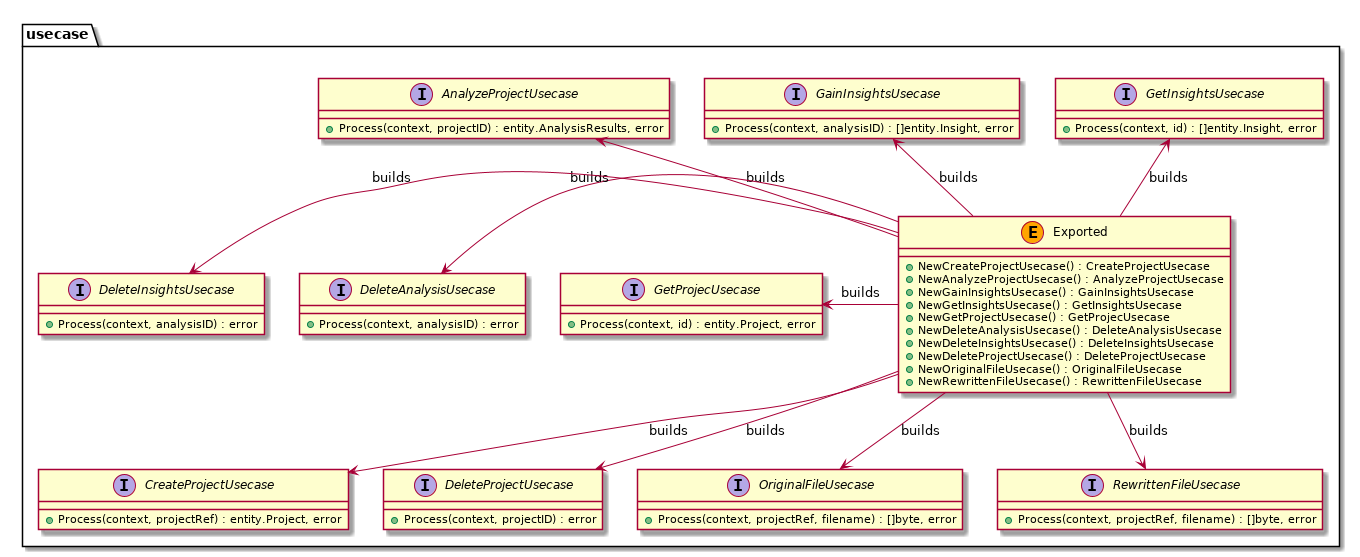

The diagram above was rendered by PlantUML. Its source (embedded in the PNG):
@startuml package_usecase_class_diagram

package usecase {
    class usecase.Exported <<(E, Orange)>> {
        + NewCreateProjectUsecase() : CreateProjectUsecase
        + NewAnalyzeProjectUsecase() : AnalyzeProjectUsecase
        + NewGainInsightsUsecase() : GainInsightsUsecase
        + NewGetInsightsUsecase() : GetInsightsUsecase
        + NewGetProjectUsecase() : GetProjecUsecase
        + NewDeleteAnalysisUsecase() : DeleteAnalysisUsecase
        + NewDeleteInsightsUsecase() : DeleteInsightsUsecase
        + NewDeleteProjectUsecase() : DeleteProjectUsecase
        + NewOriginalFileUsecase() : OriginalFileUsecase
        + NewRewrittenFileUsecase() : RewrittenFileUsecase
    }

    interface usecase.CreateProjectUsecase {
        + Process(context, projectRef) : entity.Project, error
    }
    usecase.Exported -down-> usecase.CreateProjectUsecase : builds

    interface usecase.AnalyzeProjectUsecase {
        + Process(context, projectID) : entity.AnalysisResults, error
    }
    usecase.Exported -up-> usecase.AnalyzeProjectUsecase : builds

    interface usecase.GainInsightsUsecase {
        + Process(context, analysisID) : []entity.Insight, error
    }
    usecase.Exported -up-> usecase.GainInsightsUsecase : builds

    interface usecase.GetInsightsUsecase {
        + Process(context, id) : []entity.Insight, error
    }
    usecase.Exported -up-> usecase.GetInsightsUsecase : builds

    interface usecase.GetProjecUsecase {
        + Process(context, id) : entity.Project, error
    }
    usecase.Exported -left-> usecase.GetProjecUsecase : builds

    interface usecase.DeleteAnalysisUsecase {
        + Process(context, analysisID) : error
    }
    usecase.Exported -left-> usecase.DeleteAnalysisUsecase : builds

    interface usecase.DeleteInsightsUsecase {
        + Process(context, analysisID) : error
    }
    usecase.Exported -left-> usecase.DeleteInsightsUsecase : builds

    interface usecase.DeleteProjectUsecase {
        + Process(context, projectID) : error
    }
    usecase.Exported -down-> usecase.DeleteProjectUsecase : builds

    interface usecase.OriginalFileUsecase {
        + Process(context, projectRef, filename) : []byte, error
    }
    usecase.Exported -down-> usecase.OriginalFileUsecase : builds

    interface usecase.RewrittenFileUsecase {
        + Process(context, projectRef, filename) : []byte, error
    }
    usecase.Exported -down-> usecase.RewrittenFileUsecase : builds
}

@enduml